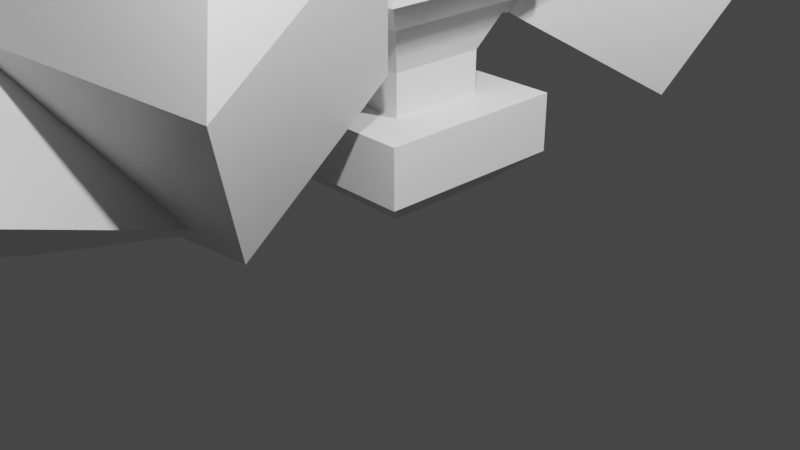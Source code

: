 # Source: rockman.blend  (saved by Blender 2.93.21; exported with 4.5.12 LTS)
import bpy
from mathutils import Matrix  # noqa: F401  (used for matrix-valued properties, if any)

bpy.ops.wm.read_factory_settings(use_empty=True)
scene = bpy.context.scene
scene.name = 'Scene'

# ---- collections
col_collection = bpy.data.collections.new('Collection'); scene.collection.children.link(col_collection)

# ---- materials (node trees are filled in below, after node groups)
mat_material = bpy.data.materials.new('Material')
mat_material.alpha_threshold = 0.0
mat_material.use_transparent_shadow = False
mat_material.line_color = (0.0, 0.0, 0.0, 1.0)
mat_material_001 = bpy.data.materials.new('Material.001')
mat_material_001.alpha_threshold = 0.0
mat_material_001.use_transparent_shadow = False
mat_material_001.line_color = (0.0, 0.0, 0.0, 1.0)

# ---- material node trees
mat_material.use_nodes = True; mat_material.node_tree.nodes.clear()
_N = mat_material.node_tree.nodes; _L = mat_material.node_tree.links
n0 = _N.new('ShaderNodeOutputMaterial'); n0.name = 'Material Output'; n0.location = (300, 300)
n1 = _N.new('ShaderNodeBsdfPrincipled'); n1.name = 'Principled BSDF'; n1.location = (10, 300)
n1.distribution = 'GGX'
n1.subsurface_method = 'BURLEY'
n1.inputs[2].default_value = 0.4
n1.inputs[3].default_value = 1.45
n1.inputs[27].default_value = (0.0, 0.0, 0.0, 1.0)
n1.inputs[28].default_value = 1.0
_L.new(n1.outputs[0], n0.inputs[0])
n0.is_active_output = True
mat_material_001.use_nodes = True; mat_material_001.node_tree.nodes.clear()
_N = mat_material_001.node_tree.nodes; _L = mat_material_001.node_tree.links
n0 = _N.new('ShaderNodeOutputMaterial'); n0.name = 'Material Output'; n0.location = (300, 300)
n1 = _N.new('ShaderNodeBsdfPrincipled'); n1.name = 'Principled BSDF'; n1.location = (10, 300)
n1.distribution = 'GGX'
n1.subsurface_method = 'BURLEY'
n1.inputs[2].default_value = 0.4
n1.inputs[3].default_value = 1.45
n1.inputs[27].default_value = (0.0, 0.0, 0.0, 1.0)
n1.inputs[28].default_value = 1.0
_L.new(n1.outputs[0], n0.inputs[0])
n0.is_active_output = True

# ---- world
world_world = bpy.data.worlds.new('World'); scene.world = world_world
world_world.use_nodes = True; world_world.node_tree.nodes.clear()
_N = world_world.node_tree.nodes; _L = world_world.node_tree.links
n0 = _N.new('ShaderNodeOutputWorld'); n0.name = 'World Output'; n0.location = (300, 300)
n1 = _N.new('ShaderNodeBackground'); n1.name = 'Background'; n1.location = (10, 300)
n1.inputs[0].default_value = (0.05088, 0.05088, 0.05088, 1.0)
_L.new(n1.outputs[0], n0.inputs[0])
n0.is_active_output = True
world_world.color = (0.05088, 0.05088, 0.05088)
world_world.use_sun_shadow = False
world_world.sun_shadow_jitter_overblur = 0.0

# ---- cameras
cam_camera = bpy.data.cameras.new('Camera')
cam_camera.clip_end = 100.0
cam_camera.ortho_scale = 7.314

# ---- lights
light_light = bpy.data.lights.new('Light', 'POINT')
light_light.transmission_factor = 0.0
light_light.energy = 1000.0
light_light.shadow_soft_size = 0.1
light_light.shadow_maximum_resolution = 0.006
light_light.use_absolute_resolution = True
light_light_001 = bpy.data.lights.new('Light.001', 'POINT')
light_light_001.transmission_factor = 0.0
light_light_001.energy = 1000.0
light_light_001.shadow_soft_size = 0.1
light_light_001.shadow_maximum_resolution = 0.006
light_light_001.use_absolute_resolution = True

# ---- meshes
me_cube = bpy.data.meshes.new('Cube')
me_cube.from_pydata([(0.06427, 0.09511, 2.514), (0.3215, 0.9185, 0.7096), (0.5634, -1.693, 1.769), (0.8206, -0.8693, -0.03512), (-1.855, -0.2594, 2.079), (-1.598, 0.5639, 0.2742), (-1.356, -2.047, 1.334), (-1.099, -1.224, -0.4705), (-0.6082, -1.876, 3.588), (-1.133, -1.973, 3.469), (-0.7446, -1.388, 3.792), (-1.269, -1.484, 3.673), (-1.207, -0.1317, 0.7618), (-1.194, 0.5001, 2.659), (-1.396, 1.758, 0.134), (-1.383, 2.39, 2.032), (0.784, 0.04327, 0.6898), (0.7971, 0.6751, 2.587), (0.5953, 1.933, 0.06203), (0.6083, 2.565, 1.96), (-0.6726, 1.476, 4.008), (-0.7694, 2.445, 3.686), (0.2519, 2.535, 3.649), (0.3487, 1.565, 3.971), (-0.8022, -0.6761, 0.5326), (-0.1362, -0.4166, 2.4), (-0.4762, 1.259, 0.1475), (0.1898, 1.519, 2.015), (1.055, -1.109, -0.06958), (1.721, -0.8493, 1.798), (1.381, 0.8265, -0.4547), (2.047, 1.086, 1.413), (1.595, 0.8778, 3.447), (1.674, 1.345, 3.354), (2.122, 1.24, 3.208), (2.043, 0.7734, 3.301)], [], [(2, 0, 10, 8), (3, 2, 6, 7), (7, 6, 4, 5), (5, 1, 3, 7), (1, 0, 2, 3), (5, 4, 0, 1), (10, 11, 9, 8), (0, 4, 11, 10), (6, 2, 8, 9), (4, 6, 9, 11), (12, 13, 15, 14), (14, 15, 19, 18), (18, 19, 17, 16), (16, 17, 13, 12), (14, 18, 16, 12), (17, 19, 22, 23), (22, 21, 20, 23), (15, 13, 20, 21), (13, 17, 23, 20), (19, 15, 21, 22), (24, 25, 27, 26), (26, 27, 31, 30), (30, 31, 29, 28), (28, 29, 25, 24), (26, 30, 28, 24), (25, 29, 35, 32), (34, 33, 32, 35), (31, 27, 33, 34), (29, 31, 34, 35), (27, 25, 32, 33)])
_uv = me_cube.uv_layers.new(name='UVMap')
_uv.uv.foreach_set('vector', [0.625, 0.75, 0.625, 0.5, 0.625, 0.5, 0.625, 0.75, 0.375, 0.75, 0.625, 0.75, 0.625, 1.0, 0.375, 1.0, 0.375, 0.0, 0.625, 0.0, 0.625, 0.25, 0.375, 0.25, 0.125, 0.5, 0.375, 0.5, 0.375, 0.75, 0.125, 0.75, 0.375, 0.5, 0.625, 0.5, 0.625, 0.75, 0.375, 0.75, 0.375, 0.25, 0.625, 0.25, 0.625, 0.5, 0.375, 0.5, 0.625, 0.5, 0.875, 0.5, 0.875, 0.75, 0.625, 0.75, 0.625, 0.5, 0.625, 0.25, 0.625, 0.25, 0.625, 0.5, 0.625, 1.0, 0.625, 0.75, 0.625, 0.75, 0.625, 1.0, 0.625, 0.25, 0.625, 0.0, 0.625, 0.0, 0.625, 0.25, 0.375, 0.0, 0.625, 0.0, 0.625, 0.25, 0.375, 0.25, 0.375, 0.25, 0.625, 0.25, 0.625, 0.5, 0.375, 0.5, 0.375, 0.5, 0.625, 0.5, 0.625, 0.75, 0.375, 0.75, 0.375, 0.75, 0.625, 0.75, 0.625, 1.0, 0.375, 1.0, 0.125, 0.5, 0.375, 0.5, 0.375, 0.75, 0.125, 0.75, 0.625, 0.75, 0.625, 0.5, 0.625, 0.5, 0.625, 0.75, 0.625, 0.5, 0.875, 0.5, 0.875, 0.75, 0.625, 0.75, 0.625, 0.25, 0.625, 0.0, 0.625, 0.0, 0.625, 0.25, 0.625, 1.0, 0.625, 0.75, 0.625, 0.75, 0.625, 1.0, 0.625, 0.5, 0.625, 0.25, 0.625, 0.25, 0.625, 0.5, 0.375, 0.0, 0.625, 0.0, 0.625, 0.25, 0.375, 0.25, 0.375, 0.25, 0.625, 0.25, 0.625, 0.5, 0.375, 0.5, 0.375, 0.5, 0.625, 0.5, 0.625, 0.75, 0.375, 0.75, 0.375, 0.75, 0.625, 0.75, 0.625, 1.0, 0.375, 1.0, 0.125, 0.5, 0.375, 0.5, 0.375, 0.75, 0.125, 0.75, 0.625, 1.0, 0.625, 0.75, 0.625, 0.75, 0.625, 1.0, 0.625, 0.5, 0.875, 0.5, 0.875, 0.75, 0.625, 0.75, 0.625, 0.5, 0.625, 0.25, 0.625, 0.25, 0.625, 0.5, 0.625, 0.75, 0.625, 0.5, 0.625, 0.5, 0.625, 0.75, 0.625, 0.25, 0.625, 0.0, 0.625, 0.0, 0.625, 0.25])
me_cube.materials.append(mat_material)
me_cube.use_remesh_preserve_volume = False
me_cube.use_remesh_preserve_attributes = False
me_cube.use_mirror_vertex_groups = False
me_cube.update()
me_cube_001 = bpy.data.meshes.new('Cube.001')
me_cube_001.from_pydata([(0.06427, 0.09511, 2.514), (0.3215, 0.9185, 0.7096), (0.5634, -1.693, 1.769), (0.8206, -0.8693, -0.03512), (-1.855, -0.2594, 2.079), (-1.598, 0.5639, 0.2742), (-1.356, -2.047, 1.334), (-1.099, -1.224, -0.4705), (-0.6082, -1.876, 3.588), (-1.133, -1.973, 3.469), (-0.7446, -1.388, 3.792), (-1.269, -1.484, 3.673), (-1.207, -0.1317, 0.7618), (-1.194, 0.5001, 2.659), (-1.396, 1.758, 0.134), (-1.383, 2.39, 2.032), (0.784, 0.04327, 0.6898), (0.7971, 0.6751, 2.587), (0.5953, 1.933, 0.06203), (0.6083, 2.565, 1.96), (-0.6726, 1.476, 4.008), (-0.7694, 2.445, 3.686), (0.2519, 2.535, 3.649), (0.3487, 1.565, 3.971), (-0.8022, -0.6761, 0.5326), (-0.1362, -0.4166, 2.4), (-0.4762, 1.259, 0.1475), (0.1898, 1.519, 2.015), (1.055, -1.109, -0.06958), (1.721, -0.8493, 1.798), (1.381, 0.8265, -0.4547), (2.047, 1.086, 1.413), (1.595, 0.8778, 3.447), (1.674, 1.345, 3.354), (2.122, 1.24, 3.208), (2.043, 0.7734, 3.301)], [], [(2, 0, 10, 8), (3, 2, 6, 7), (7, 6, 4, 5), (5, 1, 3, 7), (1, 0, 2, 3), (5, 4, 0, 1), (10, 11, 9, 8), (0, 4, 11, 10), (6, 2, 8, 9), (4, 6, 9, 11), (12, 13, 15, 14), (14, 15, 19, 18), (18, 19, 17, 16), (16, 17, 13, 12), (14, 18, 16, 12), (17, 19, 22, 23), (22, 21, 20, 23), (15, 13, 20, 21), (13, 17, 23, 20), (19, 15, 21, 22), (24, 25, 27, 26), (26, 27, 31, 30), (30, 31, 29, 28), (28, 29, 25, 24), (26, 30, 28, 24), (25, 29, 35, 32), (34, 33, 32, 35), (31, 27, 33, 34), (29, 31, 34, 35), (27, 25, 32, 33)])
_uv = me_cube_001.uv_layers.new(name='UVMap')
_uv.uv.foreach_set('vector', [0.625, 0.75, 0.625, 0.5, 0.625, 0.5, 0.625, 0.75, 0.375, 0.75, 0.625, 0.75, 0.625, 1.0, 0.375, 1.0, 0.375, 0.0, 0.625, 0.0, 0.625, 0.25, 0.375, 0.25, 0.125, 0.5, 0.375, 0.5, 0.375, 0.75, 0.125, 0.75, 0.375, 0.5, 0.625, 0.5, 0.625, 0.75, 0.375, 0.75, 0.375, 0.25, 0.625, 0.25, 0.625, 0.5, 0.375, 0.5, 0.625, 0.5, 0.875, 0.5, 0.875, 0.75, 0.625, 0.75, 0.625, 0.5, 0.625, 0.25, 0.625, 0.25, 0.625, 0.5, 0.625, 1.0, 0.625, 0.75, 0.625, 0.75, 0.625, 1.0, 0.625, 0.25, 0.625, 0.0, 0.625, 0.0, 0.625, 0.25, 0.375, 0.0, 0.625, 0.0, 0.625, 0.25, 0.375, 0.25, 0.375, 0.25, 0.625, 0.25, 0.625, 0.5, 0.375, 0.5, 0.375, 0.5, 0.625, 0.5, 0.625, 0.75, 0.375, 0.75, 0.375, 0.75, 0.625, 0.75, 0.625, 1.0, 0.375, 1.0, 0.125, 0.5, 0.375, 0.5, 0.375, 0.75, 0.125, 0.75, 0.625, 0.75, 0.625, 0.5, 0.625, 0.5, 0.625, 0.75, 0.625, 0.5, 0.875, 0.5, 0.875, 0.75, 0.625, 0.75, 0.625, 0.25, 0.625, 0.0, 0.625, 0.0, 0.625, 0.25, 0.625, 1.0, 0.625, 0.75, 0.625, 0.75, 0.625, 1.0, 0.625, 0.5, 0.625, 0.25, 0.625, 0.25, 0.625, 0.5, 0.375, 0.0, 0.625, 0.0, 0.625, 0.25, 0.375, 0.25, 0.375, 0.25, 0.625, 0.25, 0.625, 0.5, 0.375, 0.5, 0.375, 0.5, 0.625, 0.5, 0.625, 0.75, 0.375, 0.75, 0.375, 0.75, 0.625, 0.75, 0.625, 1.0, 0.375, 1.0, 0.125, 0.5, 0.375, 0.5, 0.375, 0.75, 0.125, 0.75, 0.625, 1.0, 0.625, 0.75, 0.625, 0.75, 0.625, 1.0, 0.625, 0.5, 0.875, 0.5, 0.875, 0.75, 0.625, 0.75, 0.625, 0.5, 0.625, 0.25, 0.625, 0.25, 0.625, 0.5, 0.625, 0.75, 0.625, 0.5, 0.625, 0.5, 0.625, 0.75, 0.625, 0.25, 0.625, 0.0, 0.625, 0.0, 0.625, 0.25])
me_cube_001.materials.append(mat_material_001)
me_cube_001.use_remesh_preserve_volume = False
me_cube_001.use_remesh_preserve_attributes = False
me_cube_001.use_mirror_vertex_groups = False
me_cube_001.update()
me_cube_002 = bpy.data.meshes.new('Cube.002')
me_cube_002.from_pydata([(-1.0, -1.0, 0.7606), (-1.0, -1.0, 1.36), (-1.0, 1.0, 0.7606), (-1.0, 1.0, 1.36), (1.0, -1.0, 0.7606), (1.0, -1.0, 1.36), (1.0, 1.0, 0.7606), (1.0, 1.0, 1.36), (-0.5108, -0.5108, 1.36), (-0.5108, 0.5108, 1.36), (0.5108, 0.5108, 1.36), (0.5108, -0.5108, 1.36), (-0.5135, -0.5135, 1.785), (-0.5135, 0.5135, 1.785), (0.5135, 0.5135, 1.785), (0.5135, -0.5135, 1.785), (-0.7283, -0.7283, 2.258), (-0.7283, 0.7283, 2.258), (0.7283, 0.7283, 2.258), (0.7283, -0.7283, 2.258), (-1.174, -1.174, 2.62), (-1.174, 1.174, 2.62), (1.174, 1.174, 2.62), (1.174, -1.174, 2.62), (-1.174, -1.174, 2.62), (-1.174, 1.174, 2.62), (1.174, 1.174, 2.62), (1.174, -1.174, 2.62), (-1.174, 0.0, 2.62), (0.0, 1.174, 2.62), (1.174, 0.0, 2.62), (0.0, -1.174, 2.62), (0.0, 0.0, 2.62), (1.174, 0.0, 3.145), (1.174, -1.174, 3.145), (0.0, -1.174, 3.145), (0.0, 0.0, 3.145), (1.174, -0.5869, 3.145), (0.5869, -1.174, 3.145), (0.0, -0.5869, 3.145), (0.5869, 0.0, 3.145), (0.5869, -0.5869, 3.145), (0.0, 1.174, 3.163), (1.174, 1.174, 3.163), (1.174, 0.0, 3.163), (0.0, 0.0, 3.163), (0.5869, 1.174, 3.163), (1.174, 0.5869, 3.163), (0.0, 0.5869, 3.163), (0.5869, 0.0, 3.163), (0.5869, 0.5869, 3.163), (-1.174, 0.0, 4.051), (-1.174, 0.4418, 4.051), (0.0, -0.5675, 4.051), (-1.174, -0.5675, 4.051), (0.0, 0.4418, 4.051), (0.0, 0.0, 4.051), (0.8894, -0.8713, 3.631), (0.8894, -0.8894, 3.631), (0.8713, -0.8894, 3.631), (0.8713, -0.8713, 3.631), (0.8283, 0.9324, 3.44), (0.9324, 0.9324, 3.44), (0.9324, 0.8283, 3.44), (0.8283, 0.8283, 3.44), (-0.6168, 0.6168, 0.4272), (-0.6168, -0.6168, 0.4272), (0.6168, 0.6168, 0.4272), (0.6168, -0.6168, 0.4272)], [], [(0, 1, 3, 2), (2, 3, 7, 6), (6, 7, 5, 4), (4, 5, 1, 0), (4, 0, 66, 68), (5, 7, 10, 11), (8, 11, 15, 12), (3, 1, 8, 9), (1, 5, 11, 8), (7, 3, 9, 10), (15, 14, 18, 19), (10, 9, 13, 14), (11, 10, 14, 15), (9, 8, 12, 13), (19, 18, 22, 23), (13, 12, 16, 17), (12, 15, 19, 16), (14, 13, 17, 18), (32, 31, 35, 39, 36), (17, 16, 20, 21), (16, 19, 23, 20), (18, 17, 21, 22), (28, 24, 54, 51), (30, 26, 43, 47, 44), (31, 32, 56, 53), (41, 39, 35, 38), (27, 30, 33, 37, 34), (31, 27, 34, 38, 35), (30, 32, 36, 40, 33), (37, 41, 60, 57), (33, 40, 41, 37), (40, 36, 39, 41), (50, 48, 45, 49), (29, 32, 45, 48, 42), (26, 29, 42, 46, 43), (32, 30, 44, 49, 45), (47, 50, 49, 44), (46, 50, 64, 61), (46, 42, 48, 50), (56, 51, 54, 53), (55, 52, 51, 56), (25, 28, 51, 52), (32, 29, 55, 56), (29, 25, 52, 55), (24, 31, 53, 54), (57, 60, 59, 58), (41, 38, 59, 60), (34, 37, 57, 58), (38, 34, 58, 59), (62, 61, 64, 63), (43, 46, 61, 62), (47, 43, 62, 63), (50, 47, 63, 64), (65, 67, 68, 66), (2, 6, 67, 65), (0, 2, 65, 66), (6, 4, 68, 67)])
_uv = me_cube_002.uv_layers.new(name='UVMap')
_uv.uv.foreach_set('vector', [0.375, 0.0, 0.625, 0.0, 0.625, 0.25, 0.375, 0.25, 0.375, 0.25, 0.625, 0.25, 0.625, 0.5, 0.375, 0.5, 0.375, 0.5, 0.625, 0.5, 0.625, 0.75, 0.375, 0.75, 0.375, 0.75, 0.625, 0.75, 0.625, 1.0, 0.375, 1.0, 0.375, 0.75, 0.375, 1.0, 0.375, 1.0, 0.375, 0.75, 0.625, 0.75, 0.625, 0.5, 0.625, 0.5, 0.625, 0.75, 0.625, 1.0, 0.625, 0.75, 0.625, 0.75, 0.625, 1.0, 0.625, 0.25, 0.625, 0.0, 0.625, 0.0, 0.625, 0.25, 0.625, 1.0, 0.625, 0.75, 0.625, 0.75, 0.625, 1.0, 0.625, 0.5, 0.625, 0.25, 0.625, 0.25, 0.625, 0.5, 0.625, 0.75, 0.625, 0.5, 0.625, 0.5, 0.625, 0.75, 0.625, 0.5, 0.625, 0.25, 0.625, 0.25, 0.625, 0.5, 0.625, 0.75, 0.625, 0.5, 0.625, 0.5, 0.625, 0.75, 0.625, 0.25, 0.625, 0.0, 0.625, 0.0, 0.625, 0.25, 0.625, 0.75, 0.625, 0.5, 0.625, 0.5, 0.625, 0.75, 0.625, 0.25, 0.625, 0.0, 0.625, 0.0, 0.625, 0.25, 0.625, 1.0, 0.625, 0.75, 0.625, 0.75, 0.625, 1.0, 0.625, 0.5, 0.625, 0.25, 0.625, 0.25, 0.625, 0.5, 0.75, 0.625, 0.75, 0.75, 0.75, 0.75, 0.75, 0.6875, 0.75, 0.625, 0.625, 0.25, 0.625, 0.0, 0.625, 0.0, 0.625, 0.25, 0.625, 1.0, 0.625, 0.75, 0.625, 0.75, 0.625, 1.0, 0.625, 0.5, 0.625, 0.25, 0.625, 0.25, 0.625, 0.5, 0.0, 0.0, 0.0, 0.0, 0.0, 0.0, 0.0, 0.0, 0.0, 0.0, 0.0, 0.0, 0.0, 0.0, 0.0, 0.0, 0.0, 0.0, 0.75, 0.75, 0.75, 0.625, 0.75, 0.625, 0.75, 0.75, 0.6875, 0.6875, 0.75, 0.6875, 0.75, 0.75, 0.6875, 0.75, 0.0, 0.0, 0.0, 0.0, 0.0, 0.0, 0.0, 0.0, 0.0, 0.0, 0.0, 0.0, 0.0, 0.0, 0.0, 0.0, 0.0, 0.0, 0.0, 0.0, 0.625, 0.625, 0.75, 0.625, 0.75, 0.625, 0.6875, 0.625, 0.625, 0.625, 0.625, 0.6875, 0.6875, 0.6875, 0.6875, 0.6875, 0.625, 0.6875, 0.625, 0.625, 0.6875, 0.625, 0.6875, 0.6875, 0.625, 0.6875, 0.6875, 0.625, 0.75, 0.625, 0.75, 0.6875, 0.6875, 0.6875, 0.6875, 0.5625, 0.75, 0.5625, 0.75, 0.625, 0.6875, 0.625, 0.75, 0.5, 0.75, 0.625, 0.75, 0.625, 0.75, 0.5625, 0.75, 0.5, 0.0, 0.0, 0.0, 0.0, 0.0, 0.0, 0.0, 0.0, 0.0, 0.0, 0.75, 0.625, 0.625, 0.625, 0.625, 0.625, 0.6875, 0.625, 0.75, 0.625, 0.625, 0.5625, 0.6875, 0.5625, 0.6875, 0.625, 0.625, 0.625, 0.6875, 0.5, 0.6875, 0.5625, 0.6875, 0.5625, 0.6875, 0.5, 0.6875, 0.5, 0.75, 0.5, 0.75, 0.5625, 0.6875, 0.5625, 0.75, 0.625, 0.875, 0.625, 0.875, 0.75, 0.75, 0.75, 0.75, 0.5, 0.875, 0.5, 0.875, 0.625, 0.75, 0.625, 0.0, 0.0, 0.0, 0.0, 0.0, 0.0, 0.0, 0.0, 0.75, 0.625, 0.75, 0.5, 0.75, 0.5, 0.75, 0.625, 0.0, 0.0, 0.0, 0.0, 0.0, 0.0, 0.0, 0.0, 0.0, 0.0, 0.0, 0.0, 0.0, 0.0, 0.0, 0.0, 0.625, 0.6875, 0.6875, 0.6875, 0.6875, 0.75, 0.625, 0.75, 0.6875, 0.6875, 0.6875, 0.75, 0.6875, 0.75, 0.6875, 0.6875, 0.0, 0.0, 0.0, 0.0, 0.0, 0.0, 0.0, 0.0, 0.0, 0.0, 0.0, 0.0, 0.0, 0.0, 0.0, 0.0, 0.625, 0.5, 0.6875, 0.5, 0.6875, 0.5625, 0.625, 0.5625, 0.0, 0.0, 0.0, 0.0, 0.0, 0.0, 0.0, 0.0, 0.0, 0.0, 0.0, 0.0, 0.0, 0.0, 0.0, 0.0, 0.6875, 0.5625, 0.625, 0.5625, 0.625, 0.5625, 0.6875, 0.5625, 0.125, 0.5, 0.375, 0.5, 0.375, 0.75, 0.125, 0.75, 0.375, 0.25, 0.375, 0.5, 0.375, 0.5, 0.375, 0.25, 0.375, 0.0, 0.375, 0.25, 0.375, 0.25, 0.375, 0.0, 0.375, 0.5, 0.375, 0.75, 0.375, 0.75, 0.375, 0.5])
me_cube_002.use_remesh_fix_poles = True
me_cube_002.use_remesh_preserve_attributes = False
me_cube_002.update()

# ---- objects
ob_cube = bpy.data.objects.new('Cube', me_cube)
ob_light = bpy.data.objects.new('Light', light_light)
ob_camera = bpy.data.objects.new('Camera', cam_camera)
ob_cube_001 = bpy.data.objects.new('Cube.001', me_cube_001)
ob_light_001 = bpy.data.objects.new('Light.001', light_light_001)
ob_cube_002 = bpy.data.objects.new('Cube.002', me_cube_002)

# ---- transforms, parenting, visibility, modifiers, constraints
ob_cube.location = (-0.2711, 2.25, 1.613)
ob_cube.rotation_euler = (-0.3576, -0.09349, -0.2133)
ob_cube.lock_rotations_4d = False
ob_cube.empty_display_type = 'ARROWS'
ob_cube.lineart.crease_threshold = 0.0
ob_light.location = (4.13, 1.005, 5.904)
ob_light.rotation_euler = (0.6503, 0.05522, 1.866)
ob_light.lock_rotations_4d = False
ob_light.empty_display_type = 'ARROWS'
ob_light.color = (0.0, 0.0, 0.0, 0.0)
ob_light.lineart.crease_threshold = 0.0
ob_camera.location = (7.359, -6.926, 4.958)
ob_camera.rotation_euler = (1.109, 0.0, 0.8149)
ob_camera.lock_rotations_4d = False
ob_camera.empty_display_type = 'ARROWS'
ob_camera.color = (0.0, 0.0, 0.0, 0.0)
ob_camera.display_type = 'WIRE'
ob_camera.lineart.crease_threshold = 0.0
ob_cube_001.location = (-0.6501, -2.29, 1.441)
ob_cube_001.rotation_euler = (0.7535, -0.141, 0.2835)
ob_cube_001.scale = (1.343, 1.0, 1.0)
ob_cube_001.lock_rotations_4d = False
ob_cube_001.empty_display_type = 'ARROWS'
ob_cube_001.lineart.crease_threshold = 0.0
ob_light_001.location = (4.179, -3.749, 5.662)
ob_light_001.rotation_euler = (0.6503, 0.05522, 1.866)
ob_light_001.lock_rotations_4d = False
ob_light_001.empty_display_type = 'ARROWS'
ob_light_001.color = (0.0, 0.0, 0.0, 0.0)
ob_light_001.lineart.crease_threshold = 0.0
ob_cube_002.location = (0.0, 0.0, 0.0)

# ---- collection membership
col_collection.objects.link(ob_cube)
col_collection.objects.link(ob_light)
col_collection.objects.link(ob_camera)
col_collection.objects.link(ob_cube_001)
col_collection.objects.link(ob_light_001)
col_collection.objects.link(ob_cube_002)

# ---- scene / render settings (as saved in the file)
scene.camera = ob_camera
scene.frame_start = 1; scene.frame_end = 250; scene.frame_set(1)
scene.render.engine = 'BLENDER_EEVEE_NEXT'
scene.cycles.use_denoising = False
scene.cycles.samples = 128
scene.cycles.sampling_pattern = 'TABULATED_SOBOL'
scene.cycles.use_adaptive_sampling = False
scene.cycles.use_light_tree = False
scene.view_settings.view_transform = 'Filmic'
bpy.context.view_layer.update()
